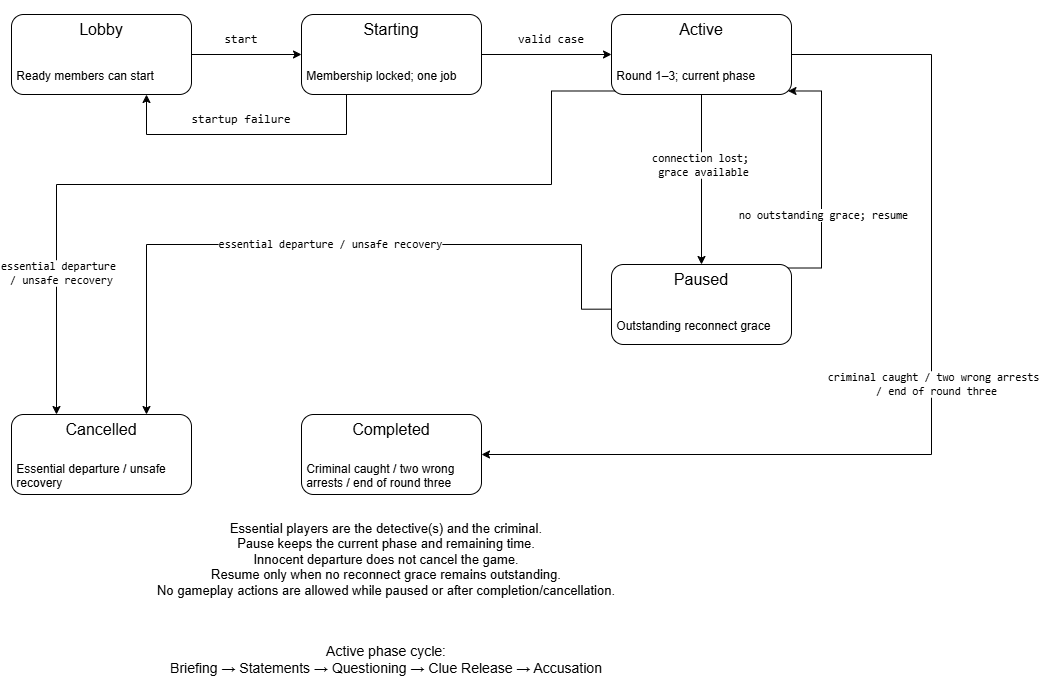

The diagram above was exported from draw.io. Its source (the exported page's mxGraphModel, read from the mxfile embedded in the PNG):
<mxGraphModel dx="1203" dy="1206" grid="1" gridSize="10" guides="1" tooltips="1" connect="1" arrows="1" fold="1" page="1" pageScale="1" pageWidth="850" pageHeight="1100" math="0" shadow="0">
  <root>
    <mxCell id="0" />
    <mxCell id="1" parent="0" />
    <mxCell id="6u1nfZXm4kQXd4ONtLBp-22" edge="1" parent="1" source="6u1nfZXm4kQXd4ONtLBp-3" style="edgeStyle=orthogonalEdgeStyle;rounded=0;orthogonalLoop=1;jettySize=auto;html=1;defaultLabelBackgroundColor=page;" target="6u1nfZXm4kQXd4ONtLBp-11">
      <mxGeometry relative="1" as="geometry" />
    </mxCell>
    <mxCell id="6u1nfZXm4kQXd4ONtLBp-3" parent="1" style="rounded=1;whiteSpace=wrap;html=1;roundedPerimeter=1;align=left;" value="&amp;nbsp;&lt;div&gt;&lt;br&gt;&lt;/div&gt;&lt;div&gt;&lt;br&gt;&lt;/div&gt;&lt;div&gt;&amp;nbsp;Ready members can start&lt;/div&gt;" vertex="1">
      <mxGeometry height="80" width="180" x="50" y="60" as="geometry" />
    </mxCell>
    <mxCell id="6u1nfZXm4kQXd4ONtLBp-9" parent="1" style="text;html=1;whiteSpace=wrap;strokeColor=none;fillColor=none;align=center;verticalAlign=middle;rounded=0;fontSize=16;" value="&#10;Lobby&#10;&#10;" vertex="1">
      <mxGeometry height="30" width="60" x="110" y="70" as="geometry" />
    </mxCell>
    <mxCell id="6u1nfZXm4kQXd4ONtLBp-24" edge="1" parent="1" source="6u1nfZXm4kQXd4ONtLBp-11" style="edgeStyle=orthogonalEdgeStyle;rounded=0;orthogonalLoop=1;jettySize=auto;html=1;defaultLabelBackgroundColor=page;" target="6u1nfZXm4kQXd4ONtLBp-13">
      <mxGeometry relative="1" as="geometry" />
    </mxCell>
    <mxCell id="6u1nfZXm4kQXd4ONtLBp-26" edge="1" parent="1" source="6u1nfZXm4kQXd4ONtLBp-11" style="edgeStyle=orthogonalEdgeStyle;rounded=0;orthogonalLoop=1;jettySize=auto;html=1;exitX=0.25;exitY=1;exitDx=0;exitDy=0;entryX=0.75;entryY=1;entryDx=0;entryDy=0;defaultLabelBackgroundColor=page;" target="6u1nfZXm4kQXd4ONtLBp-3">
      <mxGeometry relative="1" as="geometry">
        <Array as="points">
          <mxPoint x="385" y="180" />
          <mxPoint x="185" y="180" />
        </Array>
      </mxGeometry>
    </mxCell>
    <mxCell id="6u1nfZXm4kQXd4ONtLBp-11" parent="1" style="rounded=1;whiteSpace=wrap;html=1;roundedPerimeter=1;align=left;" value="&amp;nbsp;&lt;div&gt;&lt;br&gt;&lt;/div&gt;&lt;div&gt;&lt;br&gt;&lt;/div&gt;&lt;div&gt;&amp;nbsp;Membership locked; one job&lt;/div&gt;" vertex="1">
      <mxGeometry height="80" width="180" x="340" y="60" as="geometry" />
    </mxCell>
    <mxCell id="6u1nfZXm4kQXd4ONtLBp-12" parent="1" style="text;html=1;whiteSpace=wrap;strokeColor=none;fillColor=none;align=center;verticalAlign=middle;rounded=0;fontSize=16;" value="&lt;br&gt;Starting&lt;div&gt;&lt;br/&gt;&lt;/div&gt;" vertex="1">
      <mxGeometry height="30" width="60" x="400" y="60" as="geometry" />
    </mxCell>
    <mxCell id="6u1nfZXm4kQXd4ONtLBp-28" edge="1" parent="1" source="6u1nfZXm4kQXd4ONtLBp-13" style="edgeStyle=orthogonalEdgeStyle;rounded=0;orthogonalLoop=1;jettySize=auto;html=1;exitX=0.5;exitY=1;exitDx=0;exitDy=0;defaultLabelBackgroundColor=page;" target="6u1nfZXm4kQXd4ONtLBp-16">
      <mxGeometry relative="1" as="geometry" />
    </mxCell>
    <mxCell id="6u1nfZXm4kQXd4ONtLBp-29" connectable="0" parent="6u1nfZXm4kQXd4ONtLBp-28" style="edgeLabel;html=1;align=center;verticalAlign=middle;resizable=0;points=[];inheritText=1;defaultLabelBackgroundColor=page;" value="&lt;code&gt;connection lost;&amp;nbsp;&lt;/code&gt;&lt;div&gt;&lt;code&gt;grace available&lt;/code&gt;&lt;/div&gt;" vertex="1">
      <mxGeometry relative="1" x="-0.1742" y="1" as="geometry">
        <mxPoint as="offset" />
      </mxGeometry>
    </mxCell>
    <mxCell id="6u1nfZXm4kQXd4ONtLBp-32" edge="1" parent="1" source="6u1nfZXm4kQXd4ONtLBp-13" style="edgeStyle=orthogonalEdgeStyle;rounded=0;orthogonalLoop=1;jettySize=auto;html=1;exitX=0;exitY=1;exitDx=0;exitDy=0;entryX=0.25;entryY=0;entryDx=0;entryDy=0;defaultLabelBackgroundColor=page;" target="6u1nfZXm4kQXd4ONtLBp-18">
      <mxGeometry relative="1" as="geometry">
        <Array as="points">
          <mxPoint x="590" y="136.5" />
          <mxPoint x="590" y="230" />
          <mxPoint x="95" y="230" />
        </Array>
      </mxGeometry>
    </mxCell>
    <mxCell id="6u1nfZXm4kQXd4ONtLBp-33" connectable="0" parent="6u1nfZXm4kQXd4ONtLBp-32" style="edgeLabel;html=1;align=center;verticalAlign=middle;resizable=0;points=[];inheritText=1;defaultLabelBackgroundColor=page;" value="&lt;code&gt;essential departure&lt;/code&gt;&lt;div&gt;&lt;code&gt;&amp;nbsp;/ unsafe recovery&lt;/code&gt;&lt;/div&gt;" vertex="1">
      <mxGeometry relative="1" x="0.6808" y="1" as="geometry">
        <mxPoint as="offset" />
      </mxGeometry>
    </mxCell>
    <mxCell id="6u1nfZXm4kQXd4ONtLBp-37" edge="1" parent="1" source="6u1nfZXm4kQXd4ONtLBp-13" style="edgeStyle=orthogonalEdgeStyle;rounded=0;orthogonalLoop=1;jettySize=auto;html=1;entryX=1;entryY=0.5;entryDx=0;entryDy=0;defaultLabelBackgroundColor=page;" target="6u1nfZXm4kQXd4ONtLBp-20">
      <mxGeometry relative="1" as="geometry">
        <Array as="points">
          <mxPoint x="970" y="100" />
          <mxPoint x="970" y="500" />
        </Array>
      </mxGeometry>
    </mxCell>
    <mxCell id="6u1nfZXm4kQXd4ONtLBp-38" connectable="0" parent="6u1nfZXm4kQXd4ONtLBp-37" style="edgeLabel;html=1;align=center;verticalAlign=middle;resizable=0;points=[];inheritText=1;defaultLabelBackgroundColor=page;" value="&lt;code&gt;criminal caught / two wrong arrests&lt;/code&gt;&lt;div&gt;&lt;code&gt;&amp;nbsp;/ end of round three&lt;/code&gt;&lt;/div&gt;" vertex="1">
      <mxGeometry relative="1" x="-0.0525" y="1" as="geometry">
        <mxPoint as="offset" />
      </mxGeometry>
    </mxCell>
    <mxCell id="6u1nfZXm4kQXd4ONtLBp-13" parent="1" style="rounded=1;whiteSpace=wrap;html=1;roundedPerimeter=1;align=left;" value="&amp;nbsp;&lt;div&gt;&lt;br&gt;&lt;/div&gt;&lt;div&gt;&lt;br&gt;&lt;/div&gt;&lt;div&gt;&amp;nbsp;Round 1–3; current phase&lt;/div&gt;" vertex="1">
      <mxGeometry height="80" width="180" x="650" y="60" as="geometry" />
    </mxCell>
    <mxCell id="6u1nfZXm4kQXd4ONtLBp-14" parent="1" style="text;html=1;whiteSpace=wrap;strokeColor=none;fillColor=none;align=center;verticalAlign=middle;rounded=0;fontSize=16;" value="&lt;br&gt;Active&lt;div&gt;&lt;br&gt;&lt;/div&gt;" vertex="1">
      <mxGeometry height="30" width="60" x="710" y="60" as="geometry" />
    </mxCell>
    <mxCell id="6u1nfZXm4kQXd4ONtLBp-30" edge="1" parent="1" source="6u1nfZXm4kQXd4ONtLBp-16" style="edgeStyle=orthogonalEdgeStyle;rounded=0;orthogonalLoop=1;jettySize=auto;html=1;exitX=1;exitY=0;exitDx=0;exitDy=0;entryX=1;entryY=1;entryDx=0;entryDy=0;defaultLabelBackgroundColor=page;" target="6u1nfZXm4kQXd4ONtLBp-13">
      <mxGeometry relative="1" as="geometry">
        <Array as="points">
          <mxPoint x="860" y="313.67" />
          <mxPoint x="860" y="136.58" />
        </Array>
      </mxGeometry>
    </mxCell>
    <mxCell id="6u1nfZXm4kQXd4ONtLBp-31" connectable="0" parent="6u1nfZXm4kQXd4ONtLBp-30" style="edgeLabel;html=1;align=center;verticalAlign=middle;resizable=0;points=[];inheritText=1;defaultLabelBackgroundColor=page;" value="&lt;code&gt;no outstanding grace; resume&lt;/code&gt;" vertex="1">
      <mxGeometry relative="1" x="0.1157" y="-2" as="geometry">
        <mxPoint x="-1" y="49" as="offset" />
      </mxGeometry>
    </mxCell>
    <mxCell id="6u1nfZXm4kQXd4ONtLBp-34" edge="1" parent="1" source="6u1nfZXm4kQXd4ONtLBp-16" style="edgeStyle=orthogonalEdgeStyle;rounded=0;orthogonalLoop=1;jettySize=auto;html=1;entryX=0.75;entryY=0;entryDx=0;entryDy=0;defaultLabelBackgroundColor=page;exitX=0.002;exitY=0.558;exitDx=0;exitDy=0;" target="6u1nfZXm4kQXd4ONtLBp-18">
      <mxGeometry relative="1" x="-0.0625" as="geometry">
        <Array as="points">
          <mxPoint x="620" y="354.7" />
          <mxPoint x="620" y="290" />
          <mxPoint x="185" y="290" />
        </Array>
      </mxGeometry>
    </mxCell>
    <mxCell id="6u1nfZXm4kQXd4ONtLBp-36" connectable="0" parent="6u1nfZXm4kQXd4ONtLBp-34" style="edgeLabel;html=1;align=center;verticalAlign=middle;resizable=0;points=[];inheritText=1;defaultLabelBackgroundColor=page;" value="&lt;code&gt;essential departure / unsafe recovery&lt;/code&gt;" vertex="1">
      <mxGeometry relative="1" x="-0.0123" y="-1" as="geometry">
        <mxPoint as="offset" />
      </mxGeometry>
    </mxCell>
    <mxCell id="6u1nfZXm4kQXd4ONtLBp-16" parent="1" style="rounded=1;whiteSpace=wrap;html=1;roundedPerimeter=1;align=left;" value="&amp;nbsp;&lt;div&gt;&lt;br&gt;&lt;/div&gt;&lt;div&gt;&lt;br&gt;&lt;/div&gt;&lt;div&gt;&amp;nbsp;Outstanding reconnect grace&lt;/div&gt;" vertex="1">
      <mxGeometry height="80" width="180" x="650" y="310" as="geometry" />
    </mxCell>
    <mxCell id="6u1nfZXm4kQXd4ONtLBp-17" parent="1" style="text;html=1;whiteSpace=wrap;strokeColor=none;fillColor=none;align=center;verticalAlign=middle;rounded=0;fontSize=16;" value="&lt;div&gt;Paused&lt;/div&gt;" vertex="1">
      <mxGeometry height="30" width="60" x="710" y="310" as="geometry" />
    </mxCell>
    <mxCell id="6u1nfZXm4kQXd4ONtLBp-18" parent="1" style="rounded=1;whiteSpace=wrap;html=1;roundedPerimeter=1;align=left;" value="&amp;nbsp;&lt;div&gt;&lt;br&gt;&lt;/div&gt;&lt;div&gt;&lt;br&gt;&lt;/div&gt;&lt;div&gt;&amp;nbsp;Essential departure / unsafe&amp;nbsp; &amp;nbsp;recovery&lt;/div&gt;" vertex="1">
      <mxGeometry height="80" width="180" x="50" y="460" as="geometry" />
    </mxCell>
    <mxCell id="6u1nfZXm4kQXd4ONtLBp-19" parent="1" style="text;html=1;whiteSpace=wrap;strokeColor=none;fillColor=none;align=center;verticalAlign=middle;rounded=0;fontSize=16;" value="&lt;div&gt;Cancelled&lt;/div&gt;" vertex="1">
      <mxGeometry height="30" width="60" x="110" y="460" as="geometry" />
    </mxCell>
    <mxCell id="6u1nfZXm4kQXd4ONtLBp-20" parent="1" style="rounded=1;whiteSpace=wrap;html=1;roundedPerimeter=1;align=left;" value="&amp;nbsp;&lt;div&gt;&lt;br&gt;&lt;/div&gt;&lt;div&gt;&lt;br&gt;&lt;/div&gt;&lt;div&gt;&amp;nbsp;Criminal caught / two wrong&amp;nbsp; &amp;nbsp;arrests / end of round three&lt;/div&gt;" vertex="1">
      <mxGeometry height="80" width="180" x="340" y="460" as="geometry" />
    </mxCell>
    <mxCell id="6u1nfZXm4kQXd4ONtLBp-21" parent="1" style="text;html=1;whiteSpace=wrap;strokeColor=none;fillColor=none;align=center;verticalAlign=middle;rounded=0;fontSize=16;" value="&lt;div&gt;Completed&lt;/div&gt;" vertex="1">
      <mxGeometry height="30" width="60" x="400" y="460" as="geometry" />
    </mxCell>
    <mxCell id="6u1nfZXm4kQXd4ONtLBp-23" parent="1" style="text;html=1;whiteSpace=wrap;strokeColor=none;fillColor=none;align=center;verticalAlign=middle;rounded=0;" value="&lt;code&gt;start&lt;/code&gt;" vertex="1">
      <mxGeometry height="30" width="60" x="250" y="70" as="geometry" />
    </mxCell>
    <mxCell id="6u1nfZXm4kQXd4ONtLBp-25" parent="1" style="text;html=1;whiteSpace=wrap;strokeColor=none;fillColor=none;align=center;verticalAlign=middle;rounded=0;" value="&lt;code&gt;valid case&lt;/code&gt;" vertex="1">
      <mxGeometry height="30" width="80" x="550" y="70" as="geometry" />
    </mxCell>
    <mxCell id="6u1nfZXm4kQXd4ONtLBp-27" parent="1" style="text;html=1;whiteSpace=wrap;strokeColor=none;fillColor=none;align=center;verticalAlign=middle;rounded=0;" value="&lt;code&gt;startup failure&lt;/code&gt;" vertex="1">
      <mxGeometry height="30" width="110" x="225" y="150" as="geometry" />
    </mxCell>
    <mxCell id="6u1nfZXm4kQXd4ONtLBp-39" parent="1" style="text;html=1;whiteSpace=wrap;strokeColor=none;fillColor=none;align=center;verticalAlign=middle;rounded=0;fontSize=13;" value="&lt;div&gt;Essential players are the detective(s) and the criminal.&lt;/div&gt;&lt;div&gt;Pause keeps the current phase and remaining time.&lt;/div&gt;&lt;div&gt;Innocent departure does not cancel the game.&lt;/div&gt;&lt;div&gt;Resume only when no reconnect grace remains outstanding.&lt;/div&gt;&lt;div&gt;No gameplay actions are allowed while paused or after completion/cancellation.&lt;/div&gt;" vertex="1">
      <mxGeometry height="30" width="670" x="90" y="590" as="geometry" />
    </mxCell>
    <mxCell id="6u1nfZXm4kQXd4ONtLBp-40" parent="1" style="text;html=1;whiteSpace=wrap;strokeColor=none;fillColor=none;align=center;verticalAlign=middle;rounded=0;fontSize=14;" value="&lt;div&gt;Active phase cycle:&lt;/div&gt;&lt;div&gt;Briefing → Statements → Questioning → Clue Release → Accusation&lt;/div&gt;" vertex="1">
      <mxGeometry height="30" width="500" x="175" y="690" as="geometry" />
    </mxCell>
  </root>
</mxGraphModel>